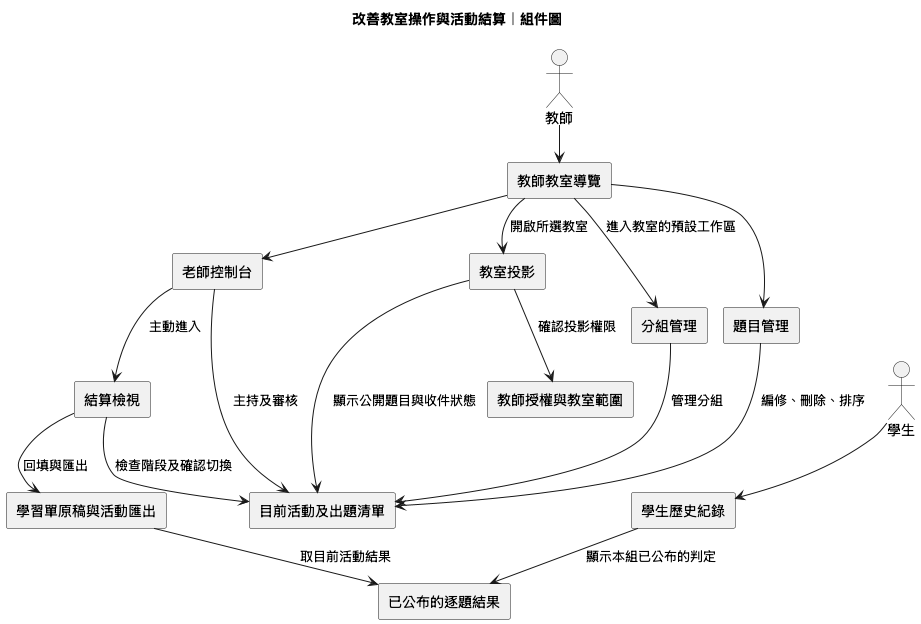

The diagram above was rendered by PlantUML. Its source (embedded in the PNG):
@startuml
!pragma layout smetana
skinparam defaultFontName "STHeiti"
title 改善教室操作與活動結算｜組件圖
actor 教師 as Teacher
actor 學生 as Student

rectangle "教師教室導覽" as Nav
rectangle "分組管理" as Groups
rectangle "題目管理" as Questions
rectangle "老師控制台" as Console
rectangle "結算檢視" as Settlement
rectangle "教室投影" as Projection
rectangle "學生歷史紀錄" as History
rectangle "教師授權與教室範圍" as Access
rectangle "目前活動及出題清單" as Activity
rectangle "已公布的逐題結果" as Result
rectangle "學習單原稿與活動匯出" as Output

Teacher --> Nav
Nav --> Groups : 進入教室的預設工作區
Nav --> Questions
Nav --> Console
Nav --> Projection : 開啟所選教室
Projection --> Access : 確認投影權限
Projection --> Activity : 顯示公開題目與收件狀態
Groups --> Activity : 管理分組
Questions --> Activity : 編修、刪除、排序
Console --> Activity : 主持及審核
Console --> Settlement : 主動進入
Settlement --> Activity : 檢查階段及確認切換
Settlement --> Output : 回填與匯出
Output --> Result : 取目前活動結果
Student --> History
History --> Result : 顯示本組已公布的判定
@enduml